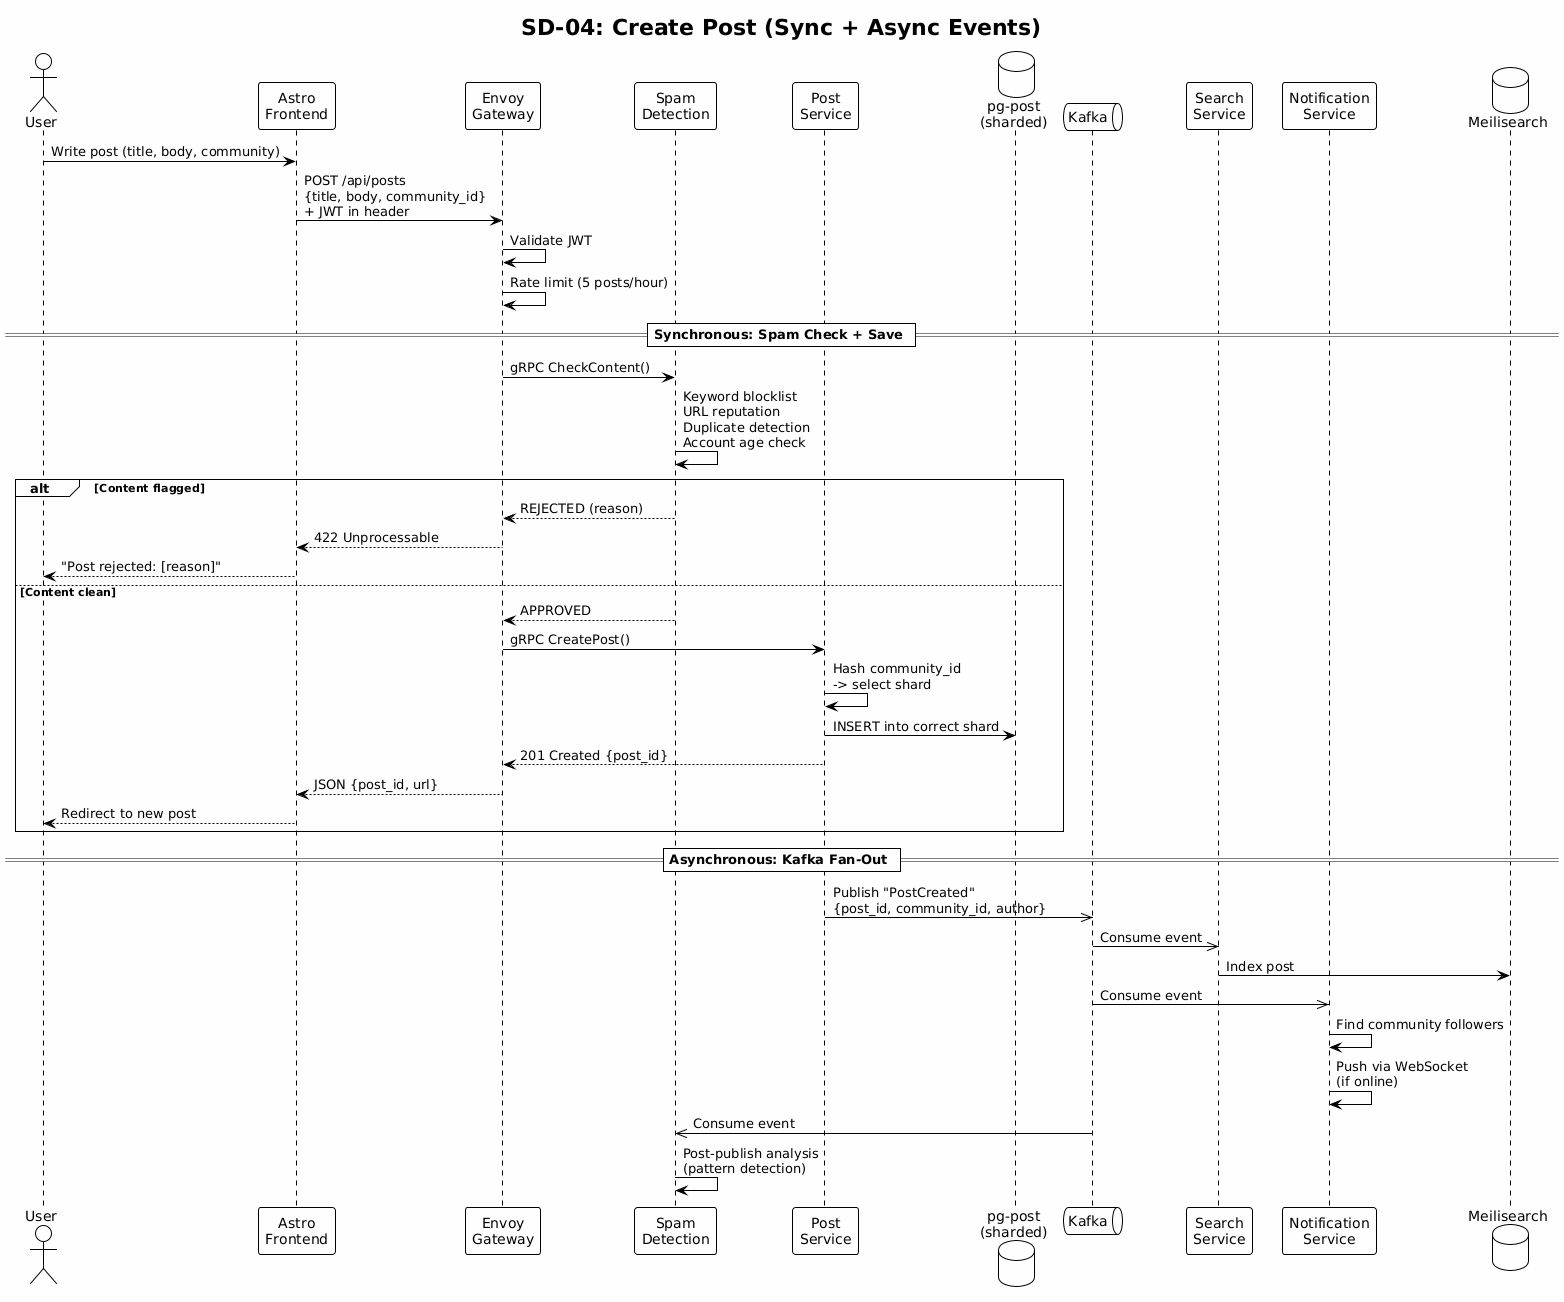

The diagram above was rendered by PlantUML. Its source (embedded in the PNG):
@startuml
!theme plain
skinparam backgroundColor #FEFEFE
title SD-04: Create Post (Sync + Async Events)

actor "User" as U
participant "Astro\nFrontend" as FE
participant "Envoy\nGateway" as GW
participant "Spam\nDetection" as SPAM
participant "Post\nService" as POST
database "pg-post\n(sharded)" as DB
queue "Kafka" as KAFKA
participant "Search\nService" as SEARCH
participant "Notification\nService" as NOTIF
database "Meilisearch" as MEILI

U -> FE : Write post (title, body, community)
FE -> GW : POST /api/posts\n{title, body, community_id}\n+ JWT in header
GW -> GW : Validate JWT
GW -> GW : Rate limit (5 posts/hour)

== Synchronous: Spam Check + Save ==
GW -> SPAM : gRPC CheckContent()
SPAM -> SPAM : Keyword blocklist\nURL reputation\nDuplicate detection\nAccount age check
alt Content flagged
    SPAM --> GW : REJECTED (reason)
    GW --> FE : 422 Unprocessable
    FE --> U : "Post rejected: [reason]"
else Content clean
    SPAM --> GW : APPROVED
    GW -> POST : gRPC CreatePost()
    POST -> POST : Hash community_id\n-> select shard
    POST -> DB : INSERT into correct shard
    POST --> GW : 201 Created {post_id}
    GW --> FE : JSON {post_id, url}
    FE --> U : Redirect to new post
end

== Asynchronous: Kafka Fan-Out ==
POST ->> KAFKA : Publish "PostCreated"\n{post_id, community_id, author}
KAFKA ->> SEARCH : Consume event
SEARCH -> MEILI : Index post
KAFKA ->> NOTIF : Consume event
NOTIF -> NOTIF : Find community followers
NOTIF -> NOTIF : Push via WebSocket\n(if online)
KAFKA ->> SPAM : Consume event
SPAM -> SPAM : Post-publish analysis\n(pattern detection)
@enduml